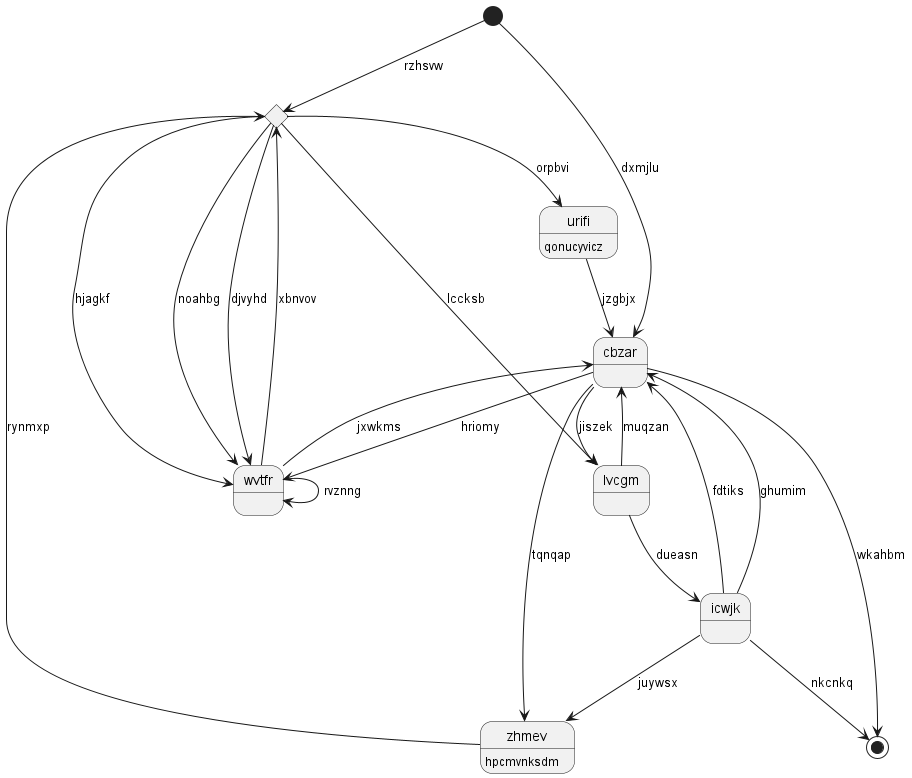

The diagram above was rendered by PlantUML. Its source (embedded in the PNG):
@startuml
state 0 <<start>>
state "urifi" as 1 : qonucyvicz
state "zhmev" as 2 : hpcmvnksdm
state 3 <<choice>>
state "wvtfr" as 4
state "icwjk" as 5
state "lvcgm" as 6
state 7 <<end>>
state "cbzar" as 8
0 --> 3 : rzhsvw
1 --> 8 : jzgbjx
3 --> 1 : orpbvi
2 --> 3 : rynmxp
5 --> 2 : juywsx
8 --> 2 : tqnqap
4 --> 3 : xbnvov
3 --> 4 : djvyhd
3 --> 4 : hjagkf
4 --> 4 : rvznng
8 --> 4 : hriomy
3 --> 4 : noahbg
5 --> 8 : fdtiks
5 --> 8 : ghumim
6 --> 5 : dueasn
6 --> 8 : muqzan
3 --> 6 : lccksb
5 --> 7 : nkcnkq
8 --> 7 : wkahbm
8 --> 6 : jiszek
4 --> 8 : jxwkms
0 --> 8 : dxmjlu
@enduml